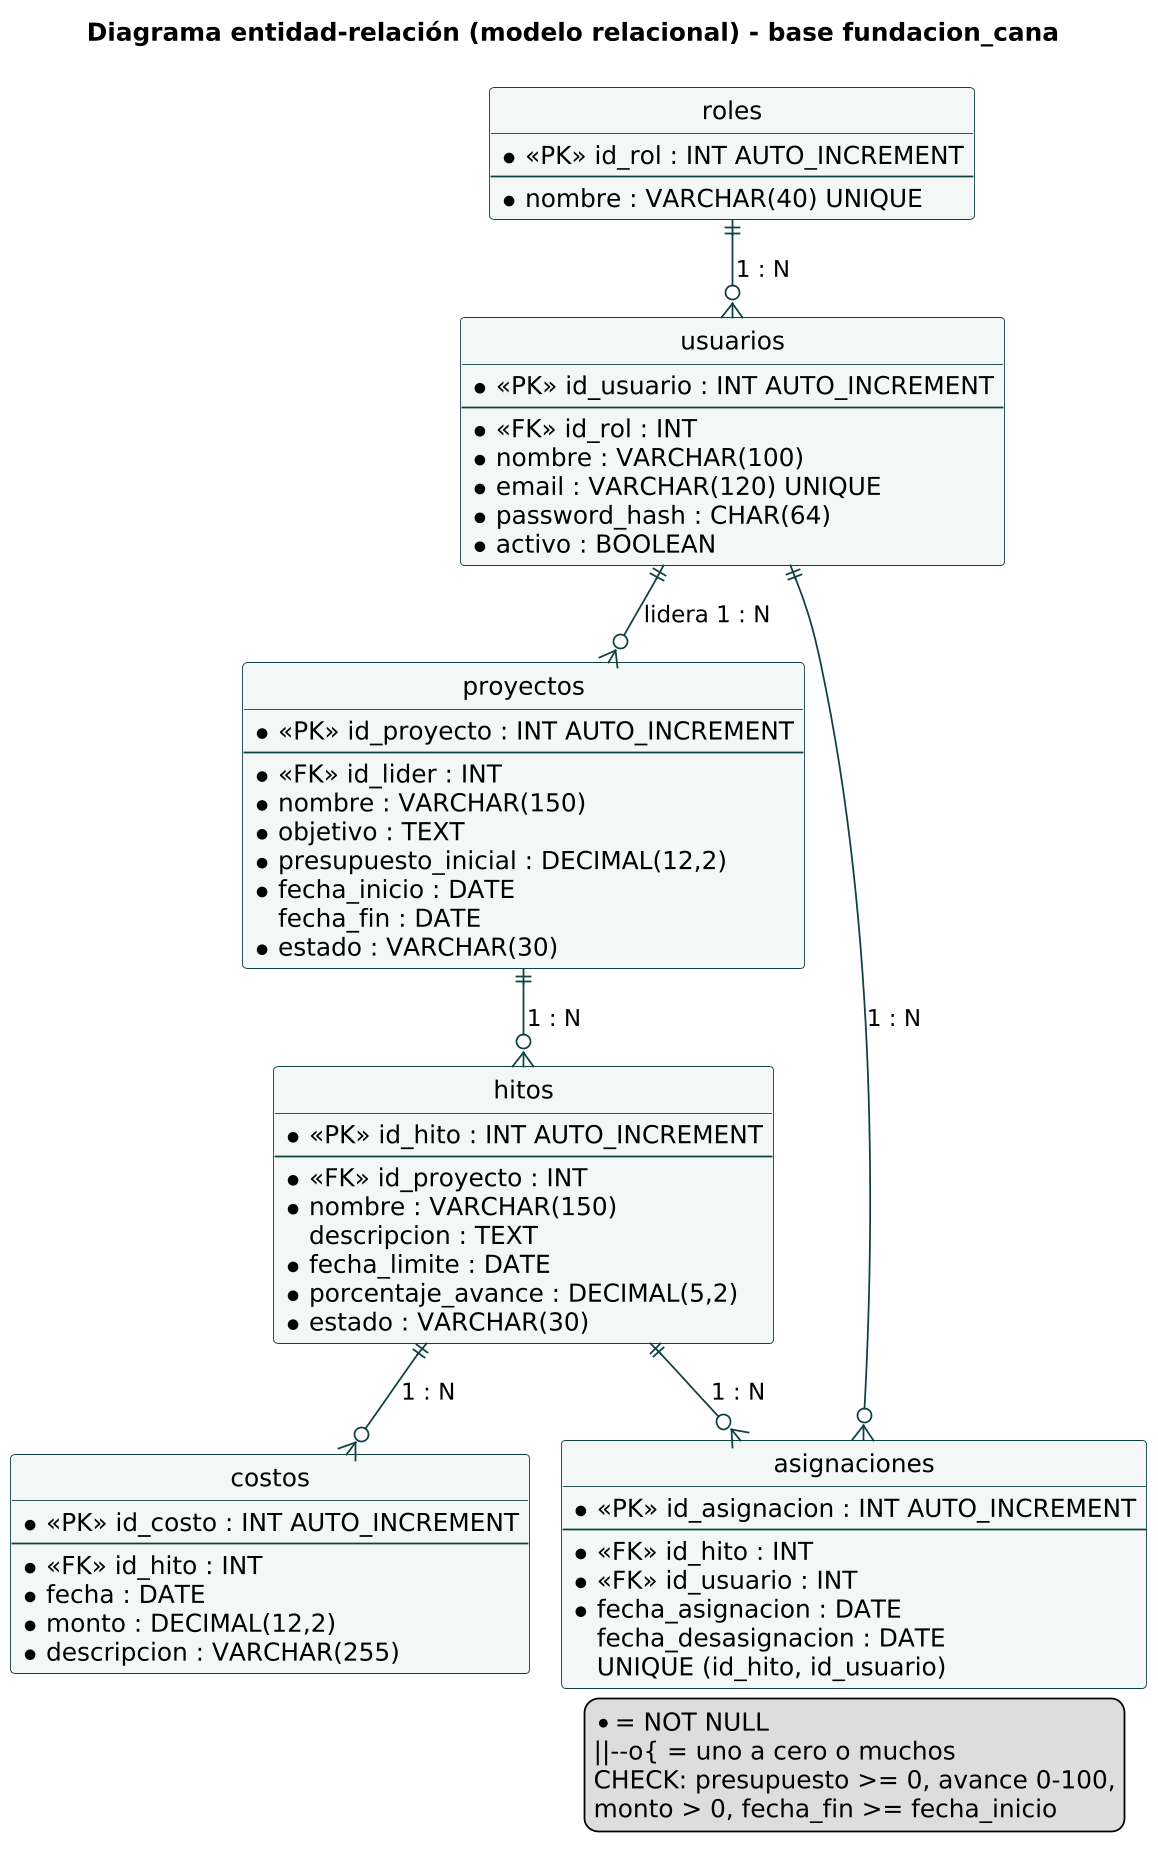

The diagram above was rendered by PlantUML. Its source (embedded in the PNG):
@startuml der
!pragma layout smetana
skinparam dpi 170
skinparam shadowing false
skinparam defaultFontName "DejaVu Sans"
skinparam linetype ortho
skinparam class {
  BackgroundColor #F3F8F7
  BorderColor #0F4141
  ArrowColor #0F4141
}
hide circle
hide methods
title Diagrama entidad-relación (modelo relacional) - base fundacion_cana

entity "roles" as roles {
  * <<PK>> id_rol : INT AUTO_INCREMENT
  --
  * nombre : VARCHAR(40) UNIQUE
}

entity "usuarios" as usuarios {
  * <<PK>> id_usuario : INT AUTO_INCREMENT
  --
  * <<FK>> id_rol : INT
  * nombre : VARCHAR(100)
  * email : VARCHAR(120) UNIQUE
  * password_hash : CHAR(64)
  * activo : BOOLEAN
}

entity "proyectos" as proyectos {
  * <<PK>> id_proyecto : INT AUTO_INCREMENT
  --
  * <<FK>> id_lider : INT
  * nombre : VARCHAR(150)
  * objetivo : TEXT
  * presupuesto_inicial : DECIMAL(12,2)
  * fecha_inicio : DATE
    fecha_fin : DATE
  * estado : VARCHAR(30)
}

entity "hitos" as hitos {
  * <<PK>> id_hito : INT AUTO_INCREMENT
  --
  * <<FK>> id_proyecto : INT
  * nombre : VARCHAR(150)
    descripcion : TEXT
  * fecha_limite : DATE
  * porcentaje_avance : DECIMAL(5,2)
  * estado : VARCHAR(30)
}

entity "asignaciones" as asignaciones {
  * <<PK>> id_asignacion : INT AUTO_INCREMENT
  --
  * <<FK>> id_hito : INT
  * <<FK>> id_usuario : INT
  * fecha_asignacion : DATE
    fecha_desasignacion : DATE
  UNIQUE (id_hito, id_usuario)
}

entity "costos" as costos {
  * <<PK>> id_costo : INT AUTO_INCREMENT
  --
  * <<FK>> id_hito : INT
  * fecha : DATE
  * monto : DECIMAL(12,2)
  * descripcion : VARCHAR(255)
}

roles ||--o{ usuarios : "1 : N"
usuarios ||--o{ proyectos : "lidera 1 : N"
proyectos ||--o{ hitos : "1 : N"
hitos ||--o{ asignaciones : "1 : N"
usuarios ||--o{ asignaciones : "1 : N"
hitos ||--o{ costos : "1 : N"

legend right
  * = NOT NULL
  ||--o{ = uno a cero o muchos
  CHECK: presupuesto >= 0, avance 0-100,
  monto > 0, fecha_fin >= fecha_inicio
endlegend
@enduml